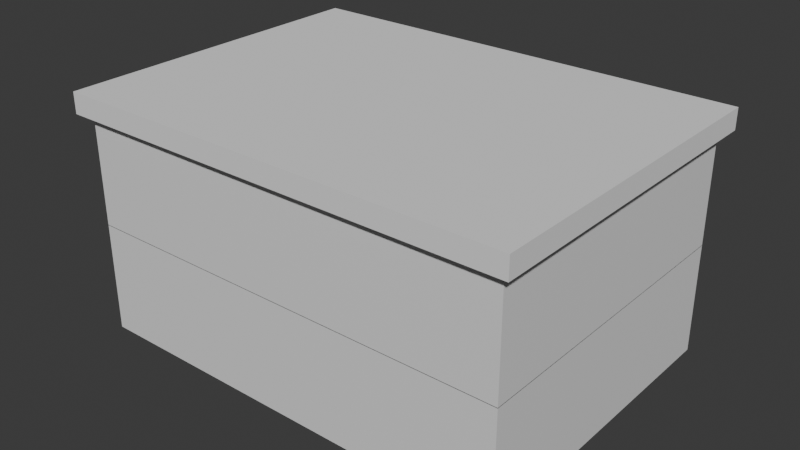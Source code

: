 # Source: house.blend  (saved by Blender 4.4.32; exported with 4.5.12 LTS)
import bpy
from mathutils import Matrix  # noqa: F401  (used for matrix-valued properties, if any)

bpy.ops.wm.read_factory_settings(use_empty=True)
scene = bpy.context.scene
scene.name = 'Scene'

# ---- collections
col_collection = bpy.data.collections.new('Collection'); scene.collection.children.link(col_collection)

# ---- materials (node trees are filled in below, after node groups)
mat_material_001 = bpy.data.materials.new('Material.001')
mat_material_001.alpha_threshold = 0.0
mat_material_001.roughness = 0.5
mat_material_001.line_color = (0.0, 0.0, 0.0, 1.0)

# ---- material node trees
mat_material_001.use_nodes = True; mat_material_001.node_tree.nodes.clear()
_N = mat_material_001.node_tree.nodes; _L = mat_material_001.node_tree.links
n0 = _N.new('ShaderNodeOutputMaterial'); n0.name = 'Material Output'; n0.location = (300, 300)
n1 = _N.new('ShaderNodeBsdfPrincipled'); n1.name = 'Principled BSDF'; n1.location = (10, 300)
n1.inputs[3].default_value = 1.45
_L.new(n1.outputs[0], n0.inputs[0])
n0.is_active_output = True

# ---- world
world_world = bpy.data.worlds.new('World'); scene.world = world_world
world_world.use_nodes = True; world_world.node_tree.nodes.clear()
_N = world_world.node_tree.nodes; _L = world_world.node_tree.links
n0 = _N.new('ShaderNodeOutputWorld'); n0.name = 'World Output'; n0.location = (300, 300)
n1 = _N.new('ShaderNodeBackground'); n1.name = 'Background'; n1.location = (10, 300)
n1.inputs[0].default_value = (0.05088, 0.05088, 0.05088, 1.0)
_L.new(n1.outputs[0], n0.inputs[0])
n0.is_active_output = True
world_world.color = (0.05088, 0.05088, 0.05088)
world_world.sun_shadow_jitter_overblur = 0.0

# ---- meshes
me_cube_001 = bpy.data.meshes.new('Cube.001')
me_cube_001.from_pydata([(0.7456, 0.8876, -0.8961), (0.5847, 0.8876, -0.8961), (0.9524, 0.9333, -0.8818), (0.9524, -0.9333, -0.8818), (-0.9524, 0.9333, -0.8818), (-0.9524, -0.9333, -0.8818), (1.0, 1.0, 1.0), (1.0, 1.0, -1.0), (1.0, -1.0, 1.0), (1.0, -1.0, -1.0), (-1.0, 1.0, 1.0), (-1.0, 1.0, -1.0), (-1.0, -1.0, 1.0), (-1.0, -1.0, -1.0), (0.9524, -0.9333, 1.0), (-0.9524, -0.9333, 1.0), (-0.9524, 0.9333, 1.0), (0.9524, 0.9333, 1.0), (-0.1034, 0.6826, -0.8818), (-0.1034, 0.6826, -1.0), (0.2583, 0.6826, -0.8818), (0.2583, 0.6826, -1.0), (0.2583, 0.3185, -0.8818), (0.2583, 0.3185, -1.0), (-0.1034, 0.3185, -0.8818), (-0.1034, 0.3185, -1.0), (0.5847, 1.0, -0.8961), (0.5847, 0.9333, -0.8818), (0.5847, 0.8876, -0.8818), (0.5847, 1.0, 0.1152), (0.5847, 0.9333, 0.1152), (0.7456, 1.0, 0.1152), (0.7456, 0.9333, 0.1152), (0.7456, 0.8876, -0.8818), (0.7456, 1.0, -0.7456), (0.7456, 1.0, -0.8961), (0.7456, 0.9333, -0.8818)], [], [(0, 1, 28, 33), (1, 26, 29, 30, 27, 28), (1, 0, 35, 26), (3, 5, 15, 14), (5, 4, 16, 15), (4, 24, 18, 20, 2, 36, 33, 28, 27), (2, 3, 14, 17), (4, 27, 30, 32, 36, 2, 17, 16), (6, 10, 12, 15, 16, 17), (9, 8, 12, 13), (13, 12, 10, 11), (11, 7, 23, 21, 19), (7, 6, 8, 9), (11, 10, 29, 26, 35, 34, 7), (17, 14, 15, 12, 8, 6), (23, 22, 20, 21), (21, 20, 18, 19), (19, 18, 24, 25), (2, 20, 22, 24, 4, 5, 3), (19, 25, 23, 7, 9, 13, 11), (25, 24, 22, 23), (7, 34, 31, 29, 10, 6), (35, 0, 33, 36, 32, 31, 34), (31, 32, 30, 29)])
_uv = me_cube_001.uv_layers.new(name='UVMap')
_uv.uv.foreach_set('vector', [0.375, 0.0, 0.375, 0.25, 0.3785, 0.25, 0.3785, 0.0, 0.375, 0.25, 0.375, 0.4607, 0.625, 0.4607, 0.625, 0.3357, 0.3785, 0.3357, 0.3785, 0.25, 0.125, 0.5, 0.125, 0.75, 0.3357, 0.75, 0.3357, 0.5, 0.375, 0.75, 0.375, 1.0, 0.6102, 1.0, 0.6102, 0.75, 0.375, 0.0, 0.375, 0.25, 0.6102, 0.25, 0.6102, 0.0, 0.125, 0.5, 0.2364, 0.5823, 0.2364, 0.5336, 0.2839, 0.5336, 0.375, 0.5, 0.3479, 0.5, 0.3479, 0.5061, 0.3267, 0.5061, 0.3267, 0.5, 0.375, 0.5, 0.375, 0.75, 0.6102, 0.75, 0.6102, 0.5, 0.375, 0.25, 0.375, 0.4517, 0.4996, 0.4517, 0.4996, 0.4729, 0.375, 0.4729, 0.375, 0.5, 0.6102, 0.5, 0.6102, 0.25, 0.625, 0.5, 0.875, 0.5, 0.875, 0.75, 0.869, 0.7417, 0.869, 0.5083, 0.631, 0.5083, 0.375, 0.75, 0.625, 0.75, 0.625, 1.0, 0.375, 1.0, 0.375, 0.0, 0.625, 0.0, 0.625, 0.25, 0.375, 0.25, 0.125, 0.5, 0.375, 0.5, 0.2823, 0.5852, 0.2823, 0.5397, 0.2371, 0.5397, 0.375, 0.5, 0.625, 0.5, 0.625, 0.75, 0.375, 0.75, 0.375, 0.25, 0.625, 0.25, 0.5144, 0.4481, 0.388, 0.4481, 0.388, 0.4682, 0.4068, 0.4682, 0.375, 0.5, 0.631, 0.5083, 0.631, 0.7417, 0.869, 0.7417, 0.875, 0.75, 0.625, 0.75, 0.625, 0.5, 0.4619, 0.75, 0.495, 0.75, 0.495, 0.5, 0.4619, 0.5, 0.4619, 0.5, 0.495, 0.5, 0.495, 0.25, 0.4619, 0.25, 0.4619, 0.25, 0.495, 0.25, 0.495, 0.0, 0.4619, 0.0, 0.375, 0.5, 0.2839, 0.5336, 0.2839, 0.5823, 0.2364, 0.5823, 0.125, 0.5, 0.125, 0.75, 0.375, 0.75, 0.2371, 0.5397, 0.2371, 0.5852, 0.2823, 0.5852, 0.375, 0.5, 0.375, 0.75, 0.125, 0.75, 0.125, 0.5, 0.4619, 1.0, 0.495, 1.0, 0.495, 0.75, 0.4619, 0.75, 0.375, 0.5, 0.4068, 0.4682, 0.5144, 0.4682, 0.5144, 0.4481, 0.625, 0.25, 0.625, 0.5, 0.375, 0.7893, 0.375, 1.0, 0.3785, 1.0, 0.3785, 0.9143, 0.625, 0.9143, 0.625, 0.7893, 0.4122, 0.7893, 0.6643, 0.75, 0.7893, 0.75, 0.7893, 0.5, 0.6643, 0.5])
me_cube_001.materials.append(mat_material_001)
me_cube_001.use_mirror_vertex_groups = False
me_cube_001.update()
me_cube_002 = bpy.data.meshes.new('Cube.002')
me_cube_002.from_pydata([(-1.0, -1.0, -1.0), (-1.0, -1.0, 1.0), (-1.0, 1.0, -1.0), (-1.0, 1.0, 1.0), (1.0, -1.0, -1.0), (1.0, -1.0, 1.0), (1.0, 1.0, -1.0), (1.0, 1.0, 1.0), (-0.9315, 0.9306, 1.0), (-0.9315, 0.9306, -1.0), (0.9315, 0.9306, 1.0), (0.9315, 0.9306, -1.0), (0.9315, -0.9306, 1.0), (0.9315, -0.9306, -1.0), (-0.9315, -0.9306, 1.0), (-0.9315, -0.9306, -1.0), (-0.3025, 1.0, -1.0), (-0.3025, 0.9306, -1.0), (-0.3025, 1.0, 0.06419), (-0.3025, 0.9306, 0.06419), (0.1605, 1.0, 0.06419), (0.1605, 0.9306, 0.06419), (0.1605, 1.0, -1.0), (0.1605, 0.9306, -1.0)], [], [(0, 1, 3, 2), (2, 3, 7, 6, 22, 20, 18, 16), (6, 7, 5, 4), (4, 5, 1, 0), (2, 16, 17, 9), (7, 10, 12, 14, 1, 5), (13, 12, 10, 11), (11, 10, 8, 9, 17, 19, 21, 23), (1, 14, 8, 10, 7, 3), (9, 8, 14, 15), (15, 14, 12, 13), (9, 15, 13, 4, 0, 2), (18, 19, 17, 16), (21, 20, 22, 23), (20, 21, 19, 18), (23, 22, 6, 4, 13, 11)])
_uv = me_cube_002.uv_layers.new(name='UVMap')
_uv.uv.foreach_set('vector', [0.375, 0.0, 0.625, 0.0, 0.625, 0.25, 0.375, 0.25, 0.375, 0.25, 0.625, 0.25, 0.625, 0.5, 0.375, 0.5, 0.375, 0.3951, 0.508, 0.3951, 0.508, 0.3372, 0.375, 0.3372, 0.375, 0.5, 0.625, 0.5, 0.625, 0.75, 0.375, 0.75, 0.375, 0.75, 0.625, 0.75, 0.625, 1.0, 0.375, 1.0, 0.125, 0.5, 0.2122, 0.5, 0.2122, 0.5087, 0.1336, 0.5087, 0.625, 0.5, 0.6336, 0.5087, 0.6336, 0.7413, 0.8664, 0.7413, 0.875, 0.75, 0.625, 0.75, 0.4482, 0.75, 0.5518, 0.75, 0.5518, 0.5, 0.4482, 0.5, 0.4482, 0.5, 0.5518, 0.5, 0.5518, 0.25, 0.4482, 0.25, 0.4482, 0.3344, 0.5033, 0.3344, 0.5033, 0.3965, 0.4482, 0.3965, 0.875, 0.75, 0.8664, 0.7413, 0.8664, 0.5087, 0.6336, 0.5087, 0.625, 0.5, 0.875, 0.5, 0.4482, 0.25, 0.5518, 0.25, 0.5518, 0.0, 0.4482, 0.0, 0.4482, 1.0, 0.5518, 1.0, 0.5518, 0.75, 0.4482, 0.75, 0.1336, 0.5087, 0.1336, 0.7413, 0.3664, 0.7413, 0.375, 0.75, 0.125, 0.75, 0.125, 0.5, 0.625, 0.4082, 0.625, 0.3457, 0.3778, 0.3457, 0.3778, 0.4082, 0.625, 0.9043, 0.625, 0.8418, 0.3778, 0.8418, 0.3778, 0.9043, 0.7168, 0.75, 0.7793, 0.75, 0.7793, 0.5, 0.7168, 0.5, 0.2701, 0.5087, 0.2701, 0.5, 0.375, 0.5, 0.375, 0.75, 0.3664, 0.7413, 0.3664, 0.5087])
me_cube_002.update()
me_cube_003 = bpy.data.meshes.new('Cube.003')
me_cube_003.from_pydata([(-1.0, -1.0, -1.0), (-1.0, -1.0, 1.0), (-1.0, 1.0, -1.0), (-1.0, 1.0, 1.0), (1.0, -1.0, -1.0), (1.0, -1.0, 1.0), (1.0, 1.0, -1.0), (1.0, 1.0, 1.0), (-0.9315, 0.9306, 1.0), (-0.9315, 0.9306, -1.0), (0.9315, 0.9306, 1.0), (0.9315, 0.9306, -1.0), (0.9315, -0.9306, 1.0), (0.9315, -0.9306, -1.0), (-0.9315, -0.9306, 1.0), (-0.9315, -0.9306, -1.0), (-0.4706, 1.0, -1.0), (-0.4706, 0.9306, -1.0), (-0.4706, 1.0, 0.06419), (-0.4706, 0.9306, 0.06419), (-0.007591, 1.0, 0.06419), (-0.007591, 0.9306, 0.06419), (-0.007591, 1.0, -1.0), (-0.007591, 0.9306, -1.0)], [], [(0, 1, 3, 2), (2, 3, 7, 6, 22, 20, 18, 16), (6, 7, 5, 4), (4, 5, 1, 0), (2, 16, 17, 9), (7, 10, 12, 14, 1, 5), (13, 12, 10, 11), (11, 10, 8, 9, 17, 19, 21, 23), (1, 14, 8, 10, 7, 3), (9, 8, 14, 15), (15, 14, 12, 13), (9, 15, 13, 4, 0, 2), (18, 19, 17, 16), (21, 20, 22, 23), (20, 21, 19, 18), (23, 22, 6, 4, 13, 11)])
_uv = me_cube_003.uv_layers.new(name='UVMap')
_uv.uv.foreach_set('vector', [0.375, 0.0, 0.625, 0.0, 0.625, 0.25, 0.375, 0.25, 0.375, 0.25, 0.625, 0.25, 0.625, 0.5, 0.375, 0.5, 0.375, 0.3741, 0.508, 0.3741, 0.508, 0.3162, 0.375, 0.3162, 0.375, 0.5, 0.625, 0.5, 0.625, 0.75, 0.375, 0.75, 0.375, 0.75, 0.625, 0.75, 0.625, 1.0, 0.375, 1.0, 0.125, 0.5, 0.1912, 0.5, 0.1912, 0.5087, 0.1336, 0.5087, 0.625, 0.5, 0.6336, 0.5087, 0.6336, 0.7413, 0.8664, 0.7413, 0.875, 0.75, 0.625, 0.75, 0.4482, 0.75, 0.5518, 0.75, 0.5518, 0.5, 0.4482, 0.5, 0.4482, 0.5, 0.5518, 0.5, 0.5518, 0.25, 0.4482, 0.25, 0.4482, 0.3118, 0.5033, 0.3118, 0.5033, 0.374, 0.4482, 0.374, 0.875, 0.75, 0.8664, 0.7413, 0.8664, 0.5087, 0.6336, 0.5087, 0.625, 0.5, 0.875, 0.5, 0.4482, 0.25, 0.5518, 0.25, 0.5518, 0.0, 0.4482, 0.0, 0.4482, 1.0, 0.5518, 1.0, 0.5518, 0.75, 0.4482, 0.75, 0.1336, 0.5087, 0.1336, 0.7413, 0.3664, 0.7413, 0.375, 0.75, 0.125, 0.75, 0.125, 0.5, 0.625, 0.4082, 0.625, 0.3457, 0.3778, 0.3457, 0.3778, 0.4082, 0.625, 0.9043, 0.625, 0.8418, 0.3778, 0.8418, 0.3778, 0.9043, 0.7168, 0.75, 0.7793, 0.75, 0.7793, 0.5, 0.7168, 0.5, 0.2491, 0.5087, 0.2491, 0.5, 0.375, 0.5, 0.375, 0.75, 0.3664, 0.7413, 0.3664, 0.5087])
me_cube_003.update()
me_cube_004 = bpy.data.meshes.new('Cube.004')
me_cube_004.from_pydata([(-1.0, -1.0, -1.0), (-1.0, -1.0, 1.0), (-1.0, 1.0, -1.0), (-1.0, 1.0, 1.0), (1.0, -1.0, -1.0), (1.0, -1.0, 1.0), (1.0, 1.0, -1.0), (1.0, 1.0, 1.0), (-0.9315, 0.9306, 1.0), (-0.9315, 0.9306, -1.0), (0.9315, 0.9306, 1.0), (0.9315, 0.9306, -1.0), (0.9315, -0.9306, 1.0), (0.9315, -0.9306, -1.0), (-0.9315, -0.9306, 1.0), (-0.9315, -0.9306, -1.0), (0.2634, -0.9306, -1.0), (0.2634, -1.0, -1.0), (0.2634, -0.9306, 0.05472), (0.2634, -1.0, 0.05472), (-0.3159, -0.9306, 0.05472), (-0.3159, -1.0, 0.05472), (-0.3159, -0.9306, -1.0), (-0.3159, -1.0, -1.0)], [], [(0, 1, 3, 2), (2, 3, 7, 6), (6, 7, 5, 4), (4, 5, 1, 0, 23, 21, 19, 17), (2, 6, 4, 13, 11, 9), (7, 10, 12, 14, 1, 5), (13, 12, 10, 11), (11, 10, 8, 9), (1, 14, 8, 10, 7, 3), (9, 8, 14, 15), (15, 14, 12, 13, 16, 18, 20, 22), (9, 15, 22, 23, 0, 2), (19, 18, 16, 17), (20, 21, 23, 22), (18, 19, 21, 20), (17, 16, 13, 4)])
_uv = me_cube_004.uv_layers.new(name='UVMap')
_uv.uv.foreach_set('vector', [0.375, 0.0, 0.625, 0.0, 0.625, 0.25, 0.375, 0.25, 0.375, 0.25, 0.625, 0.25, 0.625, 0.5, 0.375, 0.5, 0.375, 0.5, 0.625, 0.5, 0.625, 0.75, 0.375, 0.75, 0.375, 0.75, 0.625, 0.75, 0.625, 1.0, 0.375, 1.0, 0.375, 0.9145, 0.5068, 0.9145, 0.5068, 0.8421, 0.375, 0.8421, 0.125, 0.5, 0.375, 0.5, 0.375, 0.75, 0.3664, 0.7413, 0.3664, 0.5087, 0.1336, 0.5087, 0.625, 0.5, 0.6336, 0.5087, 0.6336, 0.7413, 0.8664, 0.7413, 0.875, 0.75, 0.625, 0.75, 0.4482, 0.75, 0.5518, 0.75, 0.5518, 0.5, 0.4482, 0.5, 0.4482, 0.5, 0.5518, 0.5, 0.5518, 0.25, 0.4482, 0.25, 0.875, 0.75, 0.8664, 0.7413, 0.8664, 0.5087, 0.6336, 0.5087, 0.625, 0.5, 0.875, 0.5, 0.4482, 0.25, 0.5518, 0.25, 0.5518, 0.0, 0.4482, 0.0, 0.4482, 1.0, 0.5518, 1.0, 0.5518, 0.75, 0.4482, 0.75, 0.4482, 0.8396, 0.5028, 0.8396, 0.5028, 0.9174, 0.4482, 0.9174, 0.1336, 0.5087, 0.1336, 0.7413, 0.2105, 0.7413, 0.2105, 0.75, 0.125, 0.75, 0.125, 0.5, 0.625, 0.658, 0.625, 0.6193, 0.3907, 0.6193, 0.3907, 0.658, 0.625, 0.1307, 0.625, 0.09203, 0.3907, 0.09203, 0.3907, 0.1307, 0.625, 0.6193, 0.625, 0.658, 0.875, 0.658, 0.875, 0.6193, 0.2829, 0.75, 0.2829, 0.7413, 0.3664, 0.7413, 0.375, 0.75])
me_cube_004.update()
me_cube_005 = bpy.data.meshes.new('Cube.005')
me_cube_005.from_pydata([(0.9524, 0.9333, -0.8818), (0.9524, -0.9333, -0.8818), (-0.9524, 0.9333, -0.8818), (-0.9524, -0.9333, -0.8818), (1.0, 1.0, 1.0), (1.0, 1.0, -1.0), (1.0, -1.0, 1.0), (1.0, -1.0, -1.0), (-1.0, 1.0, 1.0), (-1.0, 1.0, -1.0), (-1.0, -1.0, 1.0), (-1.0, -1.0, -1.0), (0.9524, -0.9333, 1.0), (-0.9524, -0.9333, 1.0), (-0.9524, 0.9333, 1.0), (0.9524, 0.9333, 1.0)], [], [(1, 3, 13, 12), (3, 2, 14, 13), (2, 3, 1, 0), (0, 1, 12, 15), (2, 0, 15, 14), (4, 8, 10, 13, 14, 15), (7, 6, 10, 11), (11, 10, 8, 9), (9, 5, 7, 11), (5, 4, 6, 7), (9, 8, 4, 5), (15, 12, 13, 10, 6, 4)])
_uv = me_cube_005.uv_layers.new(name='UVMap')
_uv.uv.foreach_set('vector', [0.375, 0.75, 0.375, 1.0, 0.6102, 1.0, 0.6102, 0.75, 0.375, 0.0, 0.375, 0.25, 0.6102, 0.25, 0.6102, 0.0, 0.125, 0.5, 0.125, 0.75, 0.375, 0.75, 0.375, 0.5, 0.375, 0.5, 0.375, 0.75, 0.6102, 0.75, 0.6102, 0.5, 0.375, 0.25, 0.375, 0.5, 0.6102, 0.5, 0.6102, 0.25, 0.625, 0.5, 0.875, 0.5, 0.875, 0.75, 0.869, 0.7417, 0.869, 0.5083, 0.631, 0.5083, 0.375, 0.75, 0.625, 0.75, 0.625, 1.0, 0.375, 1.0, 0.375, 0.0, 0.625, 0.0, 0.625, 0.25, 0.375, 0.25, 0.125, 0.5, 0.375, 0.5, 0.375, 0.75, 0.125, 0.75, 0.375, 0.5, 0.625, 0.5, 0.625, 0.75, 0.375, 0.75, 0.375, 0.25, 0.625, 0.25, 0.625, 0.5, 0.375, 0.5, 0.631, 0.5083, 0.631, 0.7417, 0.869, 0.7417, 0.875, 0.75, 0.625, 0.75, 0.625, 0.5])
me_cube_005.materials.append(mat_material_001)
me_cube_005.use_mirror_vertex_groups = False
me_cube_005.update()
me_cube = bpy.data.meshes.new('Cube')
me_cube.from_pydata([(-1.0, -1.0, -1.0), (-1.0, -1.0, 1.0), (-1.0, 1.0, -1.0), (-1.0, 1.0, 1.0), (1.0, -1.0, -1.0), (1.0, -1.0, 1.0), (1.0, 1.0, -1.0), (1.0, 1.0, 1.0)], [], [(0, 1, 3, 2), (2, 3, 7, 6), (6, 7, 5, 4), (4, 5, 1, 0), (2, 6, 4, 0), (7, 3, 1, 5)])
_uv = me_cube.uv_layers.new(name='UVMap')
_uv.uv.foreach_set('vector', [0.375, 0.0, 0.625, 0.0, 0.625, 0.25, 0.375, 0.25, 0.375, 0.25, 0.625, 0.25, 0.625, 0.5, 0.375, 0.5, 0.375, 0.5, 0.625, 0.5, 0.625, 0.75, 0.375, 0.75, 0.375, 0.75, 0.625, 0.75, 0.625, 1.0, 0.375, 1.0, 0.125, 0.5, 0.375, 0.5, 0.375, 0.75, 0.125, 0.75, 0.625, 0.5, 0.875, 0.5, 0.875, 0.75, 0.625, 0.75])
me_cube.update()

# ---- objects
ob_cube_001 = bpy.data.objects.new('Cube.001', me_cube_001)
ob_cube_002 = bpy.data.objects.new('Cube.002', me_cube_002)
ob_cube_003 = bpy.data.objects.new('Cube.003', me_cube_003)
ob_cube_004 = bpy.data.objects.new('Cube.004', me_cube_004)
ob_cube_005 = bpy.data.objects.new('Cube.005', me_cube_005)
ob_cube = bpy.data.objects.new('Cube', me_cube)

# ---- transforms, parenting, visibility, modifiers, constraints
ob_cube_001.location = (-1.907e-06, 0.0, 2.98e-08)
ob_cube_001.scale = (21.0, 15.0, 5.3)
ob_cube_001.lock_rotations_4d = False
ob_cube_001.empty_display_type = 'ARROWS'
ob_cube_001.lineart.crease_threshold = 0.0
ob_cube_002.location = (-12.85, -7.634, 0.2909)
ob_cube_002.scale = (7.3, 7.2, 4.98)
ob_cube_003.location = (1.745, -7.634, 0.2909)
ob_cube_003.scale = (7.3, 7.2, 4.98)
ob_cube_004.location = (-14.76, 10.01, 0.2909)
ob_cube_004.scale = (5.763, 4.459, 4.98)
ob_cube_005.location = (-1.907e-06, 0.0, -10.55)
ob_cube_005.scale = (21.0, 15.0, 5.3)
ob_cube_005.lock_rotations_4d = False
ob_cube_005.empty_display_type = 'ARROWS'
ob_cube_005.lineart.crease_threshold = 0.0
ob_cube.location = (0.0, 0.0, 6.234)
ob_cube.scale = (22.0, 16.0, 1.0)

# ---- collection membership
col_collection.objects.link(ob_cube_001)
col_collection.objects.link(ob_cube_002)
col_collection.objects.link(ob_cube_003)
col_collection.objects.link(ob_cube_004)
col_collection.objects.link(ob_cube_005)
col_collection.objects.link(ob_cube)

# ---- scene / render settings (as saved in the file)
scene.frame_start = 1; scene.frame_end = 250; scene.frame_set(1)
scene.render.engine = 'BLENDER_EEVEE_NEXT'
bpy.context.view_layer.update()

# ---- added for rendering (the .blend has no active camera and no usable light): camera, sun
cam_auto = bpy.data.cameras.new('AutoCamera')
cam_auto.lens = 50.0
cam_auto.sensor_width = 36.0
cam_auto.clip_end = 1000.0
ob_auto_camera = bpy.data.objects.new('AutoCamera', cam_auto)
scene.collection.objects.link(ob_auto_camera)
ob_auto_camera.location = (54.6801, -65.6162, 39.4381)
ob_auto_camera.rotation_euler = (1.09748, -7.21219e-08, 0.694738)
scene.camera = ob_auto_camera
light_auto_sun = bpy.data.lights.new('AutoSun', 'SUN')
light_auto_sun.energy = 3.0
light_auto_sun.angle = 0.0523599
ob_auto_sun = bpy.data.objects.new('AutoSun', light_auto_sun)
scene.collection.objects.link(ob_auto_sun)
ob_auto_sun.rotation_euler = (0.872665, 0.174533, 0.523599)
bpy.context.view_layer.update()
